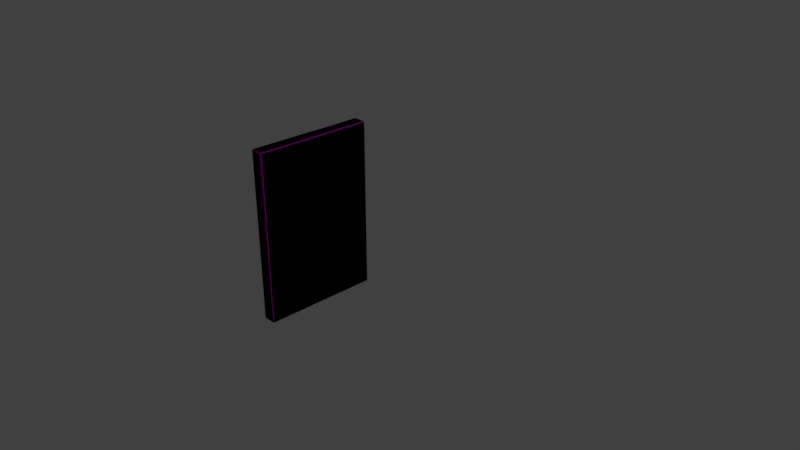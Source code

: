 # Source: object02.blend  (saved by Blender 2.78.0; exported with 4.5.12 LTS)
import bpy
from mathutils import Matrix  # noqa: F401  (used for matrix-valued properties, if any)

bpy.ops.wm.read_factory_settings(use_empty=True)
scene = bpy.context.scene
scene.name = 'Scene'

# ---- collections
col_collection_1 = bpy.data.collections.new('Collection 1'); scene.collection.children.link(col_collection_1)

# ---- images (referenced by path relative to the original .blend; pixels are not part of the script)
import os
ASSET_DIR = os.environ.get("B2B_ASSET_DIR", "")  # directory of the original .blend (textures are referenced by path, not embedded)
HERE = os.path.dirname(os.path.abspath(__file__))  # packed textures are extracted next to this script under _unpacked/

def load_image(name, relpath, width, height, colorspace="sRGB"):
    """Load a texture the original file referenced (path relative to the .blend, or extracted next to this script)."""
    p = next((c for c in (os.path.join(HERE, relpath), os.path.join(ASSET_DIR, relpath)) if relpath and os.path.exists(c)), "")
    if p:
        img = bpy.data.images.load(p, check_existing=True)
        img.name = name
    else:  # same state as the original file: an image datablock whose file is absent (Cycles renders it pink)
        img = bpy.data.images.new(name, width, height)
        img.source = "FILE"
        img.filepath = "//" + (relpath or name)
    img.colorspace_settings.name = colorspace
    return img
img_quadros_jpg = load_image('quadros.jpg', 'quadros.jpg', 1024, 1024, 'sRGB')

# ---- materials (node trees are filled in below, after node groups)
mat_q1 = bpy.data.materials.new('q1')
mat_q1.alpha_threshold = 0.0
mat_q1.roughness = 0.5
mat_q1.line_color = (0.0, 0.0, 0.0, 1.0)

# ---- material node trees
mat_q1.use_nodes = True; mat_q1.node_tree.nodes.clear()
_N = mat_q1.node_tree.nodes; _L = mat_q1.node_tree.links
n0 = _N.new('ShaderNodeOutputMaterial'); n0.name = 'Material Output'; n0.location = (300, 300)
n1 = _N.new('ShaderNodeBsdfDiffuse'); n1.name = 'Diffuse BSDF'; n1.location = (10, 300)
n2 = _N.new('ShaderNodeTexImage'); n2.name = 'Image Texture'; n2.location = (-180, 300)
n2.width = 140
n2.image = img_quadros_jpg
_L.new(n1.outputs[0], n0.inputs[0])
_L.new(n2.outputs[0], n1.inputs[0])
n0.is_active_output = True

# ---- world
world_world = bpy.data.worlds.new('World'); scene.world = world_world
world_world.color = (0.05088, 0.05088, 0.05088)
world_world.use_sun_shadow = False
world_world.sun_shadow_jitter_overblur = 0.0
world_world.cycles.sampling_method = 'MANUAL'

# ---- cameras
cam_camera = bpy.data.cameras.new('Camera')
cam_camera.clip_end = 100.0
cam_camera.lens = 35.0
cam_camera.sensor_width = 32.0
cam_camera.sensor_height = 18.0
cam_camera.ortho_scale = 7.314
cam_camera.dof.focus_distance = 0.0

# ---- lights
light_lamp = bpy.data.lights.new('Lamp', 'POINT')
light_lamp.transmission_factor = 0.0
light_lamp.cutoff_distance = 30.0
light_lamp.energy = 100.0
light_lamp.shadow_buffer_clip_start = 1.001
light_lamp.shadow_soft_size = 0.1
light_lamp.shadow_maximum_resolution = 0.006
light_lamp.use_absolute_resolution = True

# ---- meshes
me_cube_001 = bpy.data.meshes.new('Cube.001')
me_cube_001.from_pydata([(-0.806, 0.6532, -0.9865), (-0.8195, 0.6532, -1.0), (-0.8195, 0.6667, -0.9865), (-0.806, -0.9865, -0.9865), (-0.8195, -1.0, -0.9865), (-0.8195, -0.9865, -1.0), (-0.9865, -1.0, -0.9865), (-0.8856, -0.9865, -0.9865), (-0.9865, -0.9865, -1.0), (-0.9865, 0.6667, -0.9865), (-0.9865, 0.6532, -1.0), (-0.8856, 0.6532, -0.9865), (-0.8195, 0.6667, 1.412), (-0.8195, 0.6532, 1.426), (-0.806, 0.6532, 1.412), (-0.8195, -1.0, 1.412), (-0.806, -0.9865, 1.412), (-0.8195, -0.9865, 1.426), (-0.8856, -0.9865, 1.412), (-0.9865, -1.0, 1.412), (-0.9865, -0.9865, 1.426), (-0.8856, 0.6532, 1.412), (-0.9865, 0.6532, 1.426), (-0.9865, 0.6667, 1.412)], [], [(12, 2, 9, 23), (4, 15, 19, 6), (7, 18, 21, 11), (13, 22, 20, 17), (0, 14, 16, 3), (0, 1, 2), (3, 4, 5), (6, 7, 8), (9, 10, 11), (12, 13, 14), (15, 16, 17), (18, 19, 20), (21, 22, 23), (0, 3, 5, 1), (1, 10, 9, 2), (2, 12, 14, 0), (4, 6, 8, 5), (3, 16, 15, 4), (7, 11, 10, 8), (6, 19, 18, 7), (11, 21, 23, 9), (13, 17, 16, 14), (12, 23, 22, 13), (17, 20, 19, 15), (20, 22, 21, 18), (1, 5, 8, 10)])
me_cube_001.polygons.foreach_set('use_smooth', [True] * 26)
_uv = me_cube_001.uv_layers.new(name='UVMap')
_uv.uv.foreach_set('vector', [0.0, 0.0, 0.0, 0.0, 0.0, 0.0, 0.0, 0.0, 0.0, 0.0, 0.0, 0.0, 0.0, 0.0, 0.0, 0.0, 0.0, 0.0, 0.0, 0.0, 0.0, 0.0, 0.0, 0.0, 0.0, 0.0, 0.0, 0.0, 0.0, 0.0, 0.0, 0.0, 0.9919, 0.005563, 0.9919, 0.9944, 0.008096, 0.9944, 0.008096, 0.005563, 0.9919, 0.005563, 0.9919, 0.0, 1.0, 0.005563, 0.008096, 0.005563, 5.136e-07, 0.005563, 0.008096, 0.0, 0.0, 0.0, 0.0, 0.0, 0.0, 0.0, 0.0, 0.0, 0.0, 0.0, 0.0, 0.0, 0.0, 0.0, 0.0, 0.0, 0.0, 0.0, 0.0, 0.0, 0.0, 0.0, 0.0, 0.0, 0.0, 0.0, 0.0, 0.0, 0.0, 0.0, 0.0, 0.0, 0.0, 0.0, 0.0, 0.0, 0.9919, 0.005563, 0.008096, 0.005563, 0.008096, 0.0, 0.9919, 0.0, 0.0, 0.0, 0.0, 0.0, 0.0, 0.0, 0.0, 0.0, 0.0, 0.0, 0.0, 0.0, 0.0, 0.0, 0.0, 0.0, 0.0, 0.0, 0.0, 0.0, 0.0, 0.0, 0.0, 0.0, 0.008096, 0.005563, 0.008096, 0.9944, 2.873e-09, 0.9944, 5.136e-07, 0.005563, 0.0, 0.0, 0.0, 0.0, 0.0, 0.0, 0.0, 0.0, 0.0, 0.0, 0.0, 0.0, 0.0, 0.0, 0.0, 0.0, 0.0, 0.0, 0.0, 0.0, 0.0, 0.0, 0.0, 0.0, 0.0, 0.0, 0.0, 0.0, 0.0, 0.0, 0.0, 0.0, 0.0, 0.0, 0.0, 0.0, 0.0, 0.0, 0.0, 0.0, 0.0, 0.0, 0.0, 0.0, 0.0, 0.0, 0.0, 0.0, 0.0, 0.0, 0.0, 0.0, 0.0, 0.0, 0.0, 0.0, 0.0, 0.0, 0.0, 0.0, 0.0, 0.0, 0.0, 0.0])
me_cube_001.materials.append(mat_q1)
me_cube_001.use_remesh_preserve_volume = False
me_cube_001.use_remesh_preserve_attributes = False
me_cube_001.use_mirror_vertex_groups = False
me_cube_001.update()
me_cube = bpy.data.meshes.new('Cube')
me_cube.from_pydata([(-0.806, 0.6532, -0.9865), (-0.8195, 0.6532, -1.0), (-0.8195, 0.6667, -0.9865), (-0.806, -0.9865, -0.9865), (-0.8195, -1.0, -0.9865), (-0.8195, -0.9865, -1.0), (-0.9865, -1.0, -0.9865), (-0.8856, -0.9865, -0.9865), (-0.9865, -0.9865, -1.0), (-0.9865, 0.6667, -0.9865), (-0.9865, 0.6532, -1.0), (-0.8856, 0.6532, -0.9865), (-0.8195, 0.6667, 1.412), (-0.8195, 0.6532, 1.426), (-0.806, 0.6532, 1.412), (-0.8195, -1.0, 1.412), (-0.806, -0.9865, 1.412), (-0.8195, -0.9865, 1.426), (-0.8856, -0.9865, 1.412), (-0.9865, -1.0, 1.412), (-0.9865, -0.9865, 1.426), (-0.8856, 0.6532, 1.412), (-0.9865, 0.6532, 1.426), (-0.9865, 0.6667, 1.412)], [], [(12, 2, 9, 23), (4, 15, 19, 6), (7, 18, 21, 11), (13, 22, 20, 17), (0, 14, 16, 3), (0, 1, 2), (3, 4, 5), (6, 7, 8), (9, 10, 11), (12, 13, 14), (15, 16, 17), (18, 19, 20), (21, 22, 23), (0, 3, 5, 1), (1, 10, 9, 2), (2, 12, 14, 0), (4, 6, 8, 5), (3, 16, 15, 4), (7, 11, 10, 8), (6, 19, 18, 7), (11, 21, 23, 9), (13, 17, 16, 14), (12, 23, 22, 13), (17, 20, 19, 15), (20, 22, 21, 18), (1, 5, 8, 10)])
me_cube.polygons.foreach_set('use_smooth', [True] * 26)
_uv = me_cube.uv_layers.new(name='UVMap')
_uv.uv.foreach_set('vector', [0.0, 0.0, 0.0, 0.0, 0.0, 0.0, 0.0, 0.0, 0.0, 0.0, 0.0, 0.0, 0.0, 0.0, 0.0, 0.0, 0.0, 0.0, 0.0, 0.0, 0.0, 0.0, 0.0, 0.0, 0.0, 0.0, 0.0, 0.0, 0.0, 0.0, 0.0, 0.0, 0.9919, 0.005563, 0.9919, 0.9944, 0.008096, 0.9944, 0.008096, 0.005563, 0.9919, 0.005563, 0.9919, 0.0, 1.0, 0.005563, 0.008096, 0.005563, 5.136e-07, 0.005563, 0.008096, 0.0, 0.0, 0.0, 0.0, 0.0, 0.0, 0.0, 0.0, 0.0, 0.0, 0.0, 0.0, 0.0, 0.0, 0.0, 0.0, 0.0, 0.0, 0.0, 0.0, 0.0, 0.0, 0.0, 0.0, 0.0, 0.0, 0.0, 0.0, 0.0, 0.0, 0.0, 0.0, 0.0, 0.0, 0.0, 0.0, 0.0, 0.9919, 0.005563, 0.008096, 0.005563, 0.008096, 0.0, 0.9919, 0.0, 0.0, 0.0, 0.0, 0.0, 0.0, 0.0, 0.0, 0.0, 0.0, 0.0, 0.0, 0.0, 0.0, 0.0, 0.0, 0.0, 0.0, 0.0, 0.0, 0.0, 0.0, 0.0, 0.0, 0.0, 0.008096, 0.005563, 0.008096, 0.9944, 2.873e-09, 0.9944, 5.136e-07, 0.005563, 0.0, 0.0, 0.0, 0.0, 0.0, 0.0, 0.0, 0.0, 0.0, 0.0, 0.0, 0.0, 0.0, 0.0, 0.0, 0.0, 0.0, 0.0, 0.0, 0.0, 0.0, 0.0, 0.0, 0.0, 0.0, 0.0, 0.0, 0.0, 0.0, 0.0, 0.0, 0.0, 0.0, 0.0, 0.0, 0.0, 0.0, 0.0, 0.0, 0.0, 0.0, 0.0, 0.0, 0.0, 0.0, 0.0, 0.0, 0.0, 0.0, 0.0, 0.0, 0.0, 0.0, 0.0, 0.0, 0.0, 0.0, 0.0, 0.0, 0.0, 0.0, 0.0, 0.0, 0.0])
me_cube.materials.append(mat_q1)
me_cube.use_remesh_preserve_volume = False
me_cube.use_remesh_preserve_attributes = False
me_cube.use_mirror_vertex_groups = False
me_cube.update()

# ---- objects
ob_quadro_001 = bpy.data.objects.new('quadro.001', me_cube_001)
ob_quadro = bpy.data.objects.new('quadro', me_cube)
ob_lamp = bpy.data.objects.new('Lamp', light_lamp)
ob_camera = bpy.data.objects.new('Camera', cam_camera)

# ---- transforms, parenting, visibility, modifiers, constraints
ob_quadro_001.location = (0.0, 0.0, 0.0)
ob_quadro_001.lock_rotations_4d = False
ob_quadro_001.empty_display_type = 'ARROWS'
ob_quadro_001.lineart.crease_threshold = 0.0
ob_quadro.location = (0.0, 0.0, 0.0)
ob_quadro.lock_rotations_4d = False
ob_quadro.empty_display_type = 'ARROWS'
ob_quadro.lineart.crease_threshold = 0.0
ob_lamp.location = (4.076, 1.005, 5.904)
ob_lamp.rotation_euler = (0.6503, 0.05522, 1.866)
ob_lamp.lock_rotations_4d = False
ob_lamp.empty_display_type = 'ARROWS'
ob_lamp.color = (0.0, 0.0, 0.0, 0.0)
ob_lamp.lineart.crease_threshold = 0.0
ob_camera.location = (7.481, -6.508, 5.344)
ob_camera.rotation_euler = (1.109, 0.0, 0.8149)
ob_camera.lock_rotations_4d = False
ob_camera.empty_display_type = 'ARROWS'
ob_camera.color = (0.0, 0.0, 0.0, 0.0)
ob_camera.display_type = 'WIRE'
ob_camera.lineart.crease_threshold = 0.0

# ---- collection membership
col_collection_1.objects.link(ob_quadro_001)
col_collection_1.objects.link(ob_quadro)
col_collection_1.objects.link(ob_lamp)
col_collection_1.objects.link(ob_camera)

# ---- scene / render settings (as saved in the file)
scene.camera = ob_camera
scene.frame_start = 1; scene.frame_end = 250; scene.frame_set(1)
scene.render.engine = 'CYCLES'
scene.render.resolution_percentage = 50
scene.render.dither_intensity = 0.0
scene.cycles.use_denoising = False
scene.cycles.samples = 128
scene.cycles.sampling_pattern = 'TABULATED_SOBOL'
scene.cycles.light_sampling_threshold = 0.0
scene.cycles.use_adaptive_sampling = False
scene.cycles.use_light_tree = False
scene.cycles.blur_glossy = 0.0
scene.cycles.sample_clamp_indirect = 0.0
scene.view_settings.view_transform = 'Standard'
bpy.context.view_layer.update()

